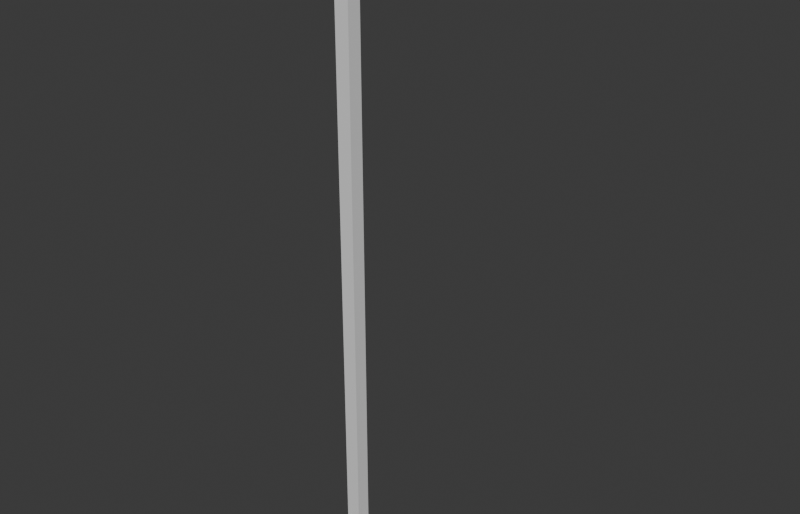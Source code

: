 # Source: Stage_Prop_StreetLight_01.blend  (saved by Blender 5.2.45; exported with 4.5.12 LTS)
import bpy
from mathutils import Matrix  # noqa: F401  (used for matrix-valued properties, if any)

bpy.ops.wm.read_factory_settings(use_empty=True)
scene = bpy.context.scene
scene.name = 'Scene'

# ---- collections
col_collection = bpy.data.collections.new('Collection'); scene.collection.children.link(col_collection)

# ---- materials (node trees are filled in below, after node groups)
mat_concrete = bpy.data.materials.new('Concrete')
mat_concrete.diffuse_color = (0.6, 0.6, 0.6, 1.0)
mat_glass = bpy.data.materials.new('Glass')
mat_glass.diffuse_color = (0.55, 0.75, 0.85, 1.0)
mat_metal = bpy.data.materials.new('Metal')
mat_metal.diffuse_color = (0.3, 0.3, 0.35, 1.0)

# ---- material node trees
mat_concrete.use_nodes = True; mat_concrete.node_tree.nodes.clear()
_N = mat_concrete.node_tree.nodes; _L = mat_concrete.node_tree.links
n0 = _N.new('ShaderNodeBsdfPrincipled'); n0.name = 'Principled BSDF'; n0.location = (-200, 100)
n0.inputs[10].default_value = 0.005
n1 = _N.new('ShaderNodeOutputMaterial'); n1.name = 'Material Output'; n1.location = (200, 100)
_L.new(n0.outputs[0], n1.inputs[0])
n1.is_active_output = True
mat_glass.use_nodes = True; mat_glass.node_tree.nodes.clear()
_N = mat_glass.node_tree.nodes; _L = mat_glass.node_tree.links
n0 = _N.new('ShaderNodeBsdfPrincipled'); n0.name = 'Principled BSDF'; n0.location = (-200, 100)
n0.inputs[10].default_value = 0.005
n1 = _N.new('ShaderNodeOutputMaterial'); n1.name = 'Material Output'; n1.location = (200, 100)
_L.new(n0.outputs[0], n1.inputs[0])
n1.is_active_output = True
mat_metal.use_nodes = True; mat_metal.node_tree.nodes.clear()
_N = mat_metal.node_tree.nodes; _L = mat_metal.node_tree.links
n0 = _N.new('ShaderNodeBsdfPrincipled'); n0.name = 'Principled BSDF'; n0.location = (-200, 100)
n0.inputs[10].default_value = 0.005
n1 = _N.new('ShaderNodeOutputMaterial'); n1.name = 'Material Output'; n1.location = (200, 100)
_L.new(n0.outputs[0], n1.inputs[0])
n1.is_active_output = True

# ---- world
world_world = bpy.data.worlds.new('World'); scene.world = world_world
world_world.use_nodes = True; world_world.node_tree.nodes.clear()
_N = world_world.node_tree.nodes; _L = world_world.node_tree.links
n0 = _N.new('ShaderNodeOutputWorld'); n0.name = 'World Output'; n0.location = (200, 100)
n1 = _N.new('ShaderNodeBackground'); n1.name = 'Background'; n1.location = (-200, 100)
n1.inputs[0].default_value = (0.05088, 0.05088, 0.05088, 1.0)
_L.new(n1.outputs[0], n0.inputs[0])
n0.is_active_output = True
world_world.color = (0.05088, 0.05088, 0.05088)
world_world.sun_shadow_jitter_overblur = 0.0

# ---- meshes
me_stage_prop_streetlight_01_mesh = bpy.data.meshes.new('Stage_Prop_StreetLight_01_Mesh')
me_stage_prop_streetlight_01_mesh.from_pydata([(-0.2, -0.2, 0.0), (0.2, -0.2, 0.0), (-0.2, 0.2, 0.0), (0.2, 0.2, 0.0), (-0.2, -0.2, 0.3), (0.2, -0.2, 0.3), (-0.2, 0.2, 0.3), (0.2, 0.2, 0.3), (-0.09, -0.09, 0.3), (0.09, -0.09, 0.3), (-0.09, 0.09, 0.3), (0.09, 0.09, 0.3), (-0.09, -0.09, 7.7), (0.09, -0.09, 7.7), (-0.09, 0.09, 7.7), (0.09, 0.09, 7.7), (-0.06, -0.075, 7.69), (0.06, -0.075, 7.69), (-0.06, 1.675, 7.69), (0.06, 1.675, 7.69), (-0.06, -0.075, 7.81), (0.06, -0.075, 7.81), (-0.06, 1.675, 7.81), (0.06, 1.675, 7.81), (-0.175, 1.35, 7.55), (0.175, 1.35, 7.55), (-0.175, 1.85, 7.55), (0.175, 1.85, 7.55), (-0.175, 1.35, 7.69), (0.175, 1.35, 7.69), (-0.175, 1.85, 7.69), (0.175, 1.85, 7.69), (-0.15, 1.39, 7.45), (0.15, 1.39, 7.45), (-0.15, 1.81, 7.45), (0.15, 1.81, 7.45), (-0.15, 1.39, 7.55), (0.15, 1.39, 7.55), (-0.15, 1.81, 7.55), (0.15, 1.81, 7.55)], [], [(0, 2, 3, 1), (4, 5, 7, 6), (0, 1, 5, 4), (2, 6, 7, 3), (0, 4, 6, 2), (1, 3, 7, 5), (8, 10, 11, 9), (12, 13, 15, 14), (8, 9, 13, 12), (10, 14, 15, 11), (8, 12, 14, 10), (9, 11, 15, 13), (16, 18, 19, 17), (20, 21, 23, 22), (16, 17, 21, 20), (18, 22, 23, 19), (16, 20, 22, 18), (17, 19, 23, 21), (24, 26, 27, 25), (28, 29, 31, 30), (24, 25, 29, 28), (26, 30, 31, 27), (24, 28, 30, 26), (25, 27, 31, 29), (32, 34, 35, 33), (36, 37, 39, 38), (32, 33, 37, 36), (34, 38, 39, 35), (32, 36, 38, 34), (33, 35, 39, 37)])
me_stage_prop_streetlight_01_mesh.polygons.foreach_set('material_index', [0, 0, 0, 0, 0, 0, 2, 2, 2, 2, 2, 2, 2, 2, 2, 2, 2, 2, 2, 2, 2, 2, 2, 2, 1, 1, 1, 1, 1, 1])
_uv = me_stage_prop_streetlight_01_mesh.uv_layers.new(name='UVMap')
_uv.uv.foreach_set('vector', [0.0, 0.0, 1.0, 0.0, 1.0, 1.0, 0.0, 1.0, 0.0, 0.0, 1.0, 0.0, 1.0, 1.0, 0.0, 1.0, 0.0, 0.0, 1.0, 0.0, 1.0, 1.0, 0.0, 1.0, 0.0, 0.0, 1.0, 0.0, 1.0, 1.0, 0.0, 1.0, 0.0, 0.0, 1.0, 0.0, 1.0, 1.0, 0.0, 1.0, 0.0, 0.0, 1.0, 0.0, 1.0, 1.0, 0.0, 1.0, 0.0, 0.0, 1.0, 0.0, 1.0, 1.0, 0.0, 1.0, 0.0, 0.0, 1.0, 0.0, 1.0, 1.0, 0.0, 1.0, 0.0, 0.0, 1.0, 0.0, 1.0, 1.0, 0.0, 1.0, 0.0, 0.0, 1.0, 0.0, 1.0, 1.0, 0.0, 1.0, 0.0, 0.0, 1.0, 0.0, 1.0, 1.0, 0.0, 1.0, 0.0, 0.0, 1.0, 0.0, 1.0, 1.0, 0.0, 1.0, 0.0, 0.0, 1.0, 0.0, 1.0, 1.0, 0.0, 1.0, 0.0, 0.0, 1.0, 0.0, 1.0, 1.0, 0.0, 1.0, 0.0, 0.0, 1.0, 0.0, 1.0, 1.0, 0.0, 1.0, 0.0, 0.0, 1.0, 0.0, 1.0, 1.0, 0.0, 1.0, 0.0, 0.0, 1.0, 0.0, 1.0, 1.0, 0.0, 1.0, 0.0, 0.0, 1.0, 0.0, 1.0, 1.0, 0.0, 1.0, 0.0, 0.0, 1.0, 0.0, 1.0, 1.0, 0.0, 1.0, 0.0, 0.0, 1.0, 0.0, 1.0, 1.0, 0.0, 1.0, 0.0, 0.0, 1.0, 0.0, 1.0, 1.0, 0.0, 1.0, 0.0, 0.0, 1.0, 0.0, 1.0, 1.0, 0.0, 1.0, 0.0, 0.0, 1.0, 0.0, 1.0, 1.0, 0.0, 1.0, 0.0, 0.0, 1.0, 0.0, 1.0, 1.0, 0.0, 1.0, 0.0, 0.0, 1.0, 0.0, 1.0, 1.0, 0.0, 1.0, 0.0, 0.0, 1.0, 0.0, 1.0, 1.0, 0.0, 1.0, 0.0, 0.0, 1.0, 0.0, 1.0, 1.0, 0.0, 1.0, 0.0, 0.0, 1.0, 0.0, 1.0, 1.0, 0.0, 1.0, 0.0, 0.0, 1.0, 0.0, 1.0, 1.0, 0.0, 1.0, 0.0, 0.0, 1.0, 0.0, 1.0, 1.0, 0.0, 1.0])
me_stage_prop_streetlight_01_mesh.materials.append(mat_concrete)
me_stage_prop_streetlight_01_mesh.materials.append(mat_glass)
me_stage_prop_streetlight_01_mesh.materials.append(mat_metal)
me_stage_prop_streetlight_01_mesh.update()

# ---- objects
ob_stage_prop_streetlight_01 = bpy.data.objects.new('Stage_Prop_StreetLight_01', None)
ob_stage_prop_streetlight_01_mesh = bpy.data.objects.new('Stage_Prop_StreetLight_01_Mesh', me_stage_prop_streetlight_01_mesh)

# ---- transforms, parenting, visibility, modifiers, constraints
ob_stage_prop_streetlight_01.location = (0.0, 0.0, 0.0)
ob_stage_prop_streetlight_01_mesh.parent = ob_stage_prop_streetlight_01
ob_stage_prop_streetlight_01_mesh.location = (0.0, 0.0, 0.0)

# ---- collection membership
col_collection.objects.link(ob_stage_prop_streetlight_01)
col_collection.objects.link(ob_stage_prop_streetlight_01_mesh)

# ---- scene / render settings (as saved in the file)
scene.frame_start = 1; scene.frame_end = 250; scene.frame_set(1)
scene.render.engine = 'BLENDER_EEVEE_NEXT'
scene.render.resolution_x = 1400
scene.render.resolution_y = 900
scene.render.bake_bias = 0.0
scene.render.bake_samples = 0
scene.render.compositor_device = 'GPU'
scene.eevee.use_volume_custom_range = False
scene.eevee.fast_gi_thickness_near = 0.1
scene.eevee.fast_gi_thickness_far = 0.0
scene.eevee.ray_tracing_options.screen_trace_thickness = 0.1
bpy.context.view_layer.update()

# ---- added for rendering (the .blend has no active camera and no usable light): camera, sun
cam_auto = bpy.data.cameras.new('AutoCamera')
cam_auto.lens = 50.0
cam_auto.sensor_width = 36.0
cam_auto.clip_end = 1000.0
ob_auto_camera = bpy.data.objects.new('AutoCamera', cam_auto)
scene.collection.objects.link(ob_auto_camera)
ob_auto_camera.location = (7.47995, -8.15094, 9.88896)
ob_auto_camera.rotation_euler = (1.09748, -7.21219e-08, 0.694738)
scene.camera = ob_auto_camera
light_auto_sun = bpy.data.lights.new('AutoSun', 'SUN')
light_auto_sun.energy = 3.0
light_auto_sun.angle = 0.0523599
ob_auto_sun = bpy.data.objects.new('AutoSun', light_auto_sun)
scene.collection.objects.link(ob_auto_sun)
ob_auto_sun.rotation_euler = (0.872665, 0.174533, 0.523599)
bpy.context.view_layer.update()

